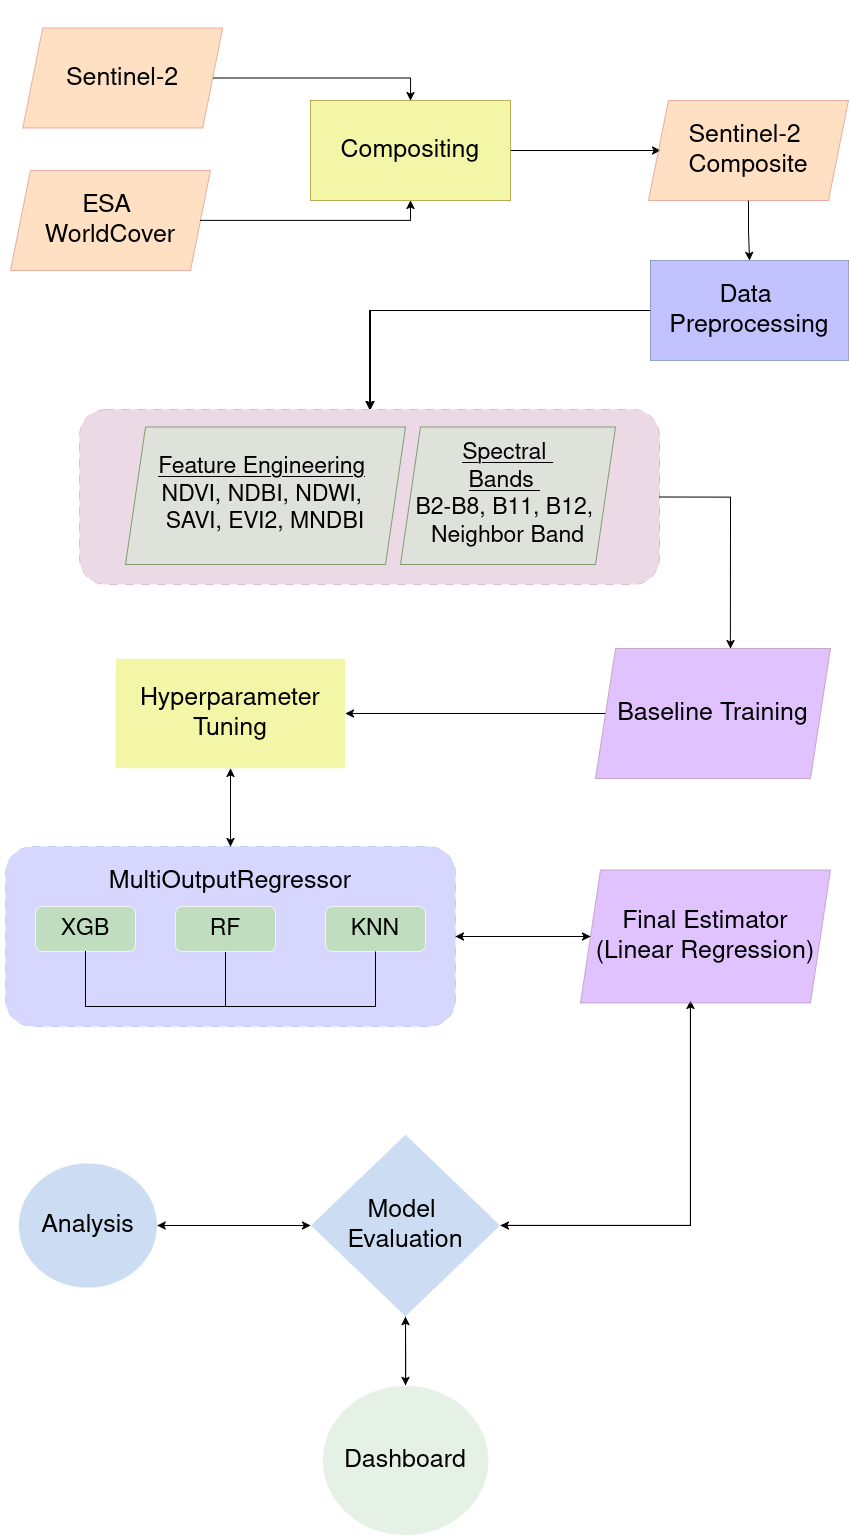

The diagram above was exported from draw.io. Its source (the exported page's mxGraphModel, read from the mxfile embedded in the PNG):
<mxGraphModel dx="3562" dy="1840" grid="1" gridSize="10" guides="1" tooltips="1" connect="1" arrows="1" fold="1" page="1" pageScale="1" pageWidth="850" pageHeight="1100" background="light-dark(#FFFFFF,#FFFFFF)" math="0" shadow="0">
  <root>
    <mxCell id="0" />
    <mxCell id="1" parent="0" />
    <mxCell id="86z5Jqpek5vFI9jv3r-k-4" connectable="0" parent="1" style="group;fillColor=none;opacity=60;" value="" vertex="1">
      <mxGeometry height="110" width="200" x="-200" y="10" as="geometry" />
    </mxCell>
    <mxCell id="86z5Jqpek5vFI9jv3r-k-3" parent="86z5Jqpek5vFI9jv3r-k-4" style="shape=parallelogram;perimeter=parallelogramPerimeter;whiteSpace=wrap;html=1;fixedSize=1;fillColor=light-dark(#FFFFFF,#FFCC99);strokeColor=#b85450;gradientColor=none;opacity=60;" value="&lt;font style=&quot;font-size: 25px;&quot;&gt;&lt;span style=&quot;color: light-dark(rgb(0, 0, 0), rgb(0, 0, 0));&quot;&gt;Sentinel-2&lt;/span&gt;&lt;/font&gt;" vertex="1">
      <mxGeometry height="100" width="200" x="22.22222222222222" y="27.5" as="geometry" />
    </mxCell>
    <mxCell id="86z5Jqpek5vFI9jv3r-k-12" edge="1" parent="1" source="86z5Jqpek5vFI9jv3r-k-5" style="edgeStyle=orthogonalEdgeStyle;rounded=0;orthogonalLoop=1;jettySize=auto;html=1;strokeColor=light-dark(#000000,#000000);">
      <mxGeometry relative="1" as="geometry">
        <mxPoint x="460" y="160" as="targetPoint" />
      </mxGeometry>
    </mxCell>
    <mxCell id="86z5Jqpek5vFI9jv3r-k-5" parent="1" style="rounded=0;whiteSpace=wrap;html=1;fillColor=light-dark(#E3C800,#EBF06B);strokeColor=#B09500;fontColor=#000000;gradientColor=none;opacity=60;" value="&lt;font style=&quot;font-size: 25px;&quot;&gt;&lt;span style=&quot;color: light-dark(rgb(0, 0, 0), rgb(0, 0, 0));&quot;&gt;Compositing&lt;/span&gt;&lt;/font&gt;" vertex="1">
      <mxGeometry height="100" width="200" x="110" y="110" as="geometry" />
    </mxCell>
    <mxCell id="86z5Jqpek5vFI9jv3r-k-10" edge="1" parent="1" source="86z5Jqpek5vFI9jv3r-k-3" style="edgeStyle=orthogonalEdgeStyle;rounded=0;orthogonalLoop=1;jettySize=auto;html=1;strokeColor=light-dark(#000000,#000000);entryX=0.5;entryY=0;entryDx=0;entryDy=0;" target="86z5Jqpek5vFI9jv3r-k-5">
      <mxGeometry relative="1" as="geometry" />
    </mxCell>
    <mxCell id="kSmMrhxTFD1AzUraPxO_-46" edge="1" parent="1" source="86z5Jqpek5vFI9jv3r-k-17" style="edgeStyle=orthogonalEdgeStyle;rounded=0;orthogonalLoop=1;jettySize=auto;html=1;entryX=0.5;entryY=0;entryDx=0;entryDy=0;strokeColor=light-dark(#000000,#000000);exitX=0;exitY=0.5;exitDx=0;exitDy=0;" target="kSmMrhxTFD1AzUraPxO_-44">
      <mxGeometry relative="1" as="geometry" />
    </mxCell>
    <mxCell id="kSmMrhxTFD1AzUraPxO_-86" edge="1" parent="1" source="86z5Jqpek5vFI9jv3r-k-17" style="edgeStyle=orthogonalEdgeStyle;rounded=0;orthogonalLoop=1;jettySize=auto;html=1;entryX=0.5;entryY=0;entryDx=0;entryDy=0;strokeColor=light-dark(#000000,#000000);" target="kSmMrhxTFD1AzUraPxO_-44">
      <mxGeometry relative="1" as="geometry">
        <Array as="points">
          <mxPoint x="170" y="320" />
        </Array>
        <mxPoint x="170" y="370" as="targetPoint" />
      </mxGeometry>
    </mxCell>
    <mxCell id="86z5Jqpek5vFI9jv3r-k-17" parent="1" style="whiteSpace=wrap;html=1;fillColor=light-dark(#DAE8FC,#9999FF);gradientColor=none;strokeColor=#6c8ebf;opacity=60;" value="&lt;div&gt;&lt;font style=&quot;font-size: 25px;&quot;&gt;&lt;span style=&quot;color: light-dark(rgb(0, 0, 0), rgb(0, 0, 0));&quot;&gt;&lt;font&gt;Data&amp;nbsp;&lt;/font&gt;&lt;/span&gt;&lt;/font&gt;&lt;/div&gt;&lt;div&gt;&lt;font style=&quot;font-size: 25px;&quot;&gt;&lt;span style=&quot;color: light-dark(rgb(0, 0, 0), rgb(0, 0, 0));&quot;&gt;&lt;font&gt;Preprocessing&lt;/font&gt;&lt;/span&gt;&lt;/font&gt;&lt;/div&gt;" vertex="1">
      <mxGeometry height="100" width="198.09" x="449.91" y="270" as="geometry" />
    </mxCell>
    <mxCell id="86z5Jqpek5vFI9jv3r-k-18" edge="1" parent="1" source="86z5Jqpek5vFI9jv3r-k-9" style="edgeStyle=orthogonalEdgeStyle;rounded=0;orthogonalLoop=1;jettySize=auto;html=1;strokeColor=light-dark(#000000,#000000);" target="86z5Jqpek5vFI9jv3r-k-17" value="">
      <mxGeometry relative="1" as="geometry" />
    </mxCell>
    <mxCell id="86z5Jqpek5vFI9jv3r-k-19" connectable="0" parent="1" style="group;fillColor=none;gradientColor=none;opacity=60;" value="" vertex="1">
      <mxGeometry height="80" width="180" x="-180" y="180" as="geometry" />
    </mxCell>
    <mxCell id="86z5Jqpek5vFI9jv3r-k-22" parent="86z5Jqpek5vFI9jv3r-k-19" style="shape=parallelogram;perimeter=parallelogramPerimeter;whiteSpace=wrap;html=1;fixedSize=1;fillColor=light-dark(#FFFFFF,#FFCC99);gradientColor=none;strokeColor=#b85450;opacity=60;" value="&lt;div&gt;&lt;font style=&quot;font-size: 25px;&quot;&gt;&lt;span style=&quot;color: light-dark(rgb(0, 0, 0), rgb(0, 0, 0));&quot;&gt;ESA&amp;nbsp;&lt;/span&gt;&lt;/font&gt;&lt;/div&gt;&lt;div&gt;&lt;font style=&quot;font-size: 25px;&quot;&gt;&lt;span style=&quot;color: light-dark(rgb(0, 0, 0), rgb(0, 0, 0));&quot;&gt;WorldCover&lt;/span&gt;&lt;/font&gt;&lt;/div&gt;" vertex="1">
      <mxGeometry height="100" width="200" x="-10" as="geometry" />
    </mxCell>
    <mxCell id="86z5Jqpek5vFI9jv3r-k-23" edge="1" parent="1" source="86z5Jqpek5vFI9jv3r-k-22" style="edgeStyle=orthogonalEdgeStyle;rounded=0;orthogonalLoop=1;jettySize=auto;html=1;entryX=0.5;entryY=1;entryDx=0;entryDy=0;strokeColor=light-dark(#000000,#000000);" target="86z5Jqpek5vFI9jv3r-k-5">
      <mxGeometry relative="1" as="geometry" />
    </mxCell>
    <mxCell id="86z5Jqpek5vFI9jv3r-k-27" connectable="0" parent="1" style="group" value="" vertex="1">
      <mxGeometry height="180" width="614" x="-155" y="414" as="geometry" />
    </mxCell>
    <mxCell id="kSmMrhxTFD1AzUraPxO_-44" parent="86z5Jqpek5vFI9jv3r-k-27" style="rounded=1;whiteSpace=wrap;html=1;fillColor=light-dark(#FFFFFF,#CDA2BE);opacity=40;dashed=1;dashPattern=8 8;strokeColor=light-dark(#000000,#B5739D);" value="" vertex="1">
      <mxGeometry height="175" width="580" x="34" y="5" as="geometry" />
    </mxCell>
    <mxCell id="86z5Jqpek5vFI9jv3r-k-25" parent="86z5Jqpek5vFI9jv3r-k-27" style="shape=parallelogram;perimeter=parallelogramPerimeter;whiteSpace=wrap;html=1;fixedSize=1;fillColor=light-dark(#D5E8D4,#D5E8D4);strokeColor=#82b366;gradientColor=none;opacity=60;" value="&lt;div&gt;&lt;font style=&quot;font-size: 23px;&quot;&gt;&lt;span style=&quot;color: light-dark(rgb(0, 0, 0), rgb(0, 0, 0));&quot;&gt;&lt;u&gt;Feature Engineering&lt;/u&gt;&amp;nbsp;&lt;/span&gt;&lt;/font&gt;&lt;/div&gt;&lt;div&gt;&lt;font style=&quot;font-size: 23px;&quot;&gt;&lt;span style=&quot;color: light-dark(rgb(0, 0, 0), rgb(0, 0, 0));&quot;&gt;NDVI, NDBI, NDWI,&amp;nbsp;&lt;/span&gt;&lt;/font&gt;&lt;/div&gt;&lt;div&gt;&lt;font style=&quot;font-size: 23px;&quot;&gt;&lt;span style=&quot;color: light-dark(rgb(0, 0, 0), rgb(0, 0, 0));&quot;&gt;SAVI,&amp;nbsp;EVI2, MNDBI&lt;/span&gt;&lt;/font&gt;&lt;/div&gt;" vertex="1">
      <mxGeometry height="137.5" width="280" x="80" y="22.5" as="geometry" />
    </mxCell>
    <mxCell id="86z5Jqpek5vFI9jv3r-k-26" parent="86z5Jqpek5vFI9jv3r-k-27" style="shape=parallelogram;perimeter=parallelogramPerimeter;whiteSpace=wrap;html=1;fixedSize=1;fillColor=light-dark(#D5E8D4,#D5E8D4);gradientColor=none;strokeColor=#82b366;opacity=60;" value="&lt;div&gt;&lt;font style=&quot;color: light-dark(rgb(0, 0, 0), rgb(0, 0, 0)); font-size: 23px;&quot;&gt;&lt;u&gt;Spectral&amp;nbsp;&lt;/u&gt;&lt;/font&gt;&lt;/div&gt;&lt;div&gt;&lt;font style=&quot;color: light-dark(rgb(0, 0, 0), rgb(0, 0, 0)); font-size: 23px;&quot;&gt;&lt;u&gt;Bands&amp;nbsp;&lt;/u&gt;&amp;nbsp;&lt;br&gt;&lt;/font&gt;&lt;div&gt;&lt;font style=&quot;color: light-dark(rgb(0, 0, 0), rgb(0, 0, 0)); font-size: 23px;&quot;&gt;B2-B8, B11, B12,&amp;nbsp;&lt;/font&gt;&lt;/div&gt;&lt;div&gt;&lt;font style=&quot;color: light-dark(rgb(0, 0, 0), rgb(0, 0, 0)); font-size: 23px;&quot;&gt;Neighbor Band&lt;/font&gt;&lt;/div&gt;&lt;/div&gt;" vertex="1">
      <mxGeometry height="137.5" width="215" x="355" y="22.5" as="geometry" />
    </mxCell>
    <mxCell id="kSmMrhxTFD1AzUraPxO_-17" connectable="0" parent="1" style="group;strokeColor=none;" value="" vertex="1">
      <mxGeometry height="682" width="790" x="-160" y="658" as="geometry" />
    </mxCell>
    <mxCell id="kSmMrhxTFD1AzUraPxO_-69" edge="1" parent="kSmMrhxTFD1AzUraPxO_-17" source="kSmMrhxTFD1AzUraPxO_-4" style="edgeStyle=orthogonalEdgeStyle;rounded=0;orthogonalLoop=1;jettySize=auto;html=1;entryX=0.5;entryY=0;entryDx=0;entryDy=0;strokeColor=light-dark(#000000,#000000);" target="kSmMrhxTFD1AzUraPxO_-64">
      <mxGeometry relative="1" as="geometry" />
    </mxCell>
    <mxCell id="kSmMrhxTFD1AzUraPxO_-4" parent="kSmMrhxTFD1AzUraPxO_-17" style="whiteSpace=wrap;html=1;rounded=0;fillColor=light-dark(#FFFFFF,#EBF06B);opacity=60;" value="&lt;font style=&quot;color: light-dark(rgb(0, 0, 0), rgb(0, 0, 0)); font-size: 25px;&quot;&gt;Hyperparameter Tuning&lt;/font&gt;" vertex="1">
      <mxGeometry height="110" width="230" x="75" y="10" as="geometry" />
    </mxCell>
    <mxCell id="kSmMrhxTFD1AzUraPxO_-70" edge="1" parent="kSmMrhxTFD1AzUraPxO_-17" source="kSmMrhxTFD1AzUraPxO_-64" style="edgeStyle=orthogonalEdgeStyle;rounded=0;orthogonalLoop=1;jettySize=auto;html=1;entryX=0.5;entryY=1;entryDx=0;entryDy=0;strokeColor=light-dark(#000000,#000000);" target="kSmMrhxTFD1AzUraPxO_-4">
      <mxGeometry relative="1" as="geometry" />
    </mxCell>
    <mxCell id="kSmMrhxTFD1AzUraPxO_-76" edge="1" parent="kSmMrhxTFD1AzUraPxO_-17" source="kSmMrhxTFD1AzUraPxO_-64" style="edgeStyle=orthogonalEdgeStyle;rounded=0;orthogonalLoop=1;jettySize=auto;html=1;strokeColor=light-dark(#000000,#000000);entryX=0;entryY=0.5;entryDx=0;entryDy=0;" target="kSmMrhxTFD1AzUraPxO_-10">
      <mxGeometry relative="1" as="geometry">
        <mxPoint x="85" y="332" as="targetPoint" />
      </mxGeometry>
    </mxCell>
    <mxCell id="kSmMrhxTFD1AzUraPxO_-64" parent="kSmMrhxTFD1AzUraPxO_-17" style="rounded=1;whiteSpace=wrap;html=1;fillColor=light-dark(#FFFFFF,#9999FF);opacity=40;verticalAlign=top;dashed=1;dashPattern=8 8;strokeColor=light-dark(#000000,#7EA6E0);" value="&lt;br&gt;&lt;div&gt;&lt;font style=&quot;font-size: 25px;&quot;&gt;&lt;span style=&quot;color: light-dark(rgb(0, 0, 0), rgb(0, 0, 0));&quot;&gt;MultiOutputRegressor&lt;/span&gt;&lt;/font&gt;&lt;/div&gt;" vertex="1">
      <mxGeometry height="180" width="450" x="-35" y="198" as="geometry" />
    </mxCell>
    <mxCell id="kSmMrhxTFD1AzUraPxO_-24" edge="1" parent="kSmMrhxTFD1AzUraPxO_-17" source="kSmMrhxTFD1AzUraPxO_-15" style="edgeStyle=orthogonalEdgeStyle;rounded=0;orthogonalLoop=1;jettySize=auto;html=1;entryX=1;entryY=0.5;entryDx=0;entryDy=0;strokeColor=light-dark(#000000,#000000);" target="kSmMrhxTFD1AzUraPxO_-4">
      <mxGeometry relative="1" as="geometry" />
    </mxCell>
    <mxCell id="kSmMrhxTFD1AzUraPxO_-15" parent="kSmMrhxTFD1AzUraPxO_-17" style="shape=parallelogram;perimeter=parallelogramPerimeter;whiteSpace=wrap;html=1;fixedSize=1;rounded=0;fillColor=light-dark(#E6D0DE,#CC99FF);gradientColor=none;strokeColor=#996185;opacity=60;" value="&lt;font style=&quot;font-size: 25px;&quot;&gt;&lt;span style=&quot;color: light-dark(rgb(0, 0, 0), rgb(0, 0, 0));&quot;&gt;&lt;font&gt;Baseline Training&lt;/font&gt;&lt;/span&gt;&lt;/font&gt;" vertex="1">
      <mxGeometry height="130" width="235" x="555" as="geometry" />
    </mxCell>
    <mxCell id="kSmMrhxTFD1AzUraPxO_-47" connectable="0" parent="kSmMrhxTFD1AzUraPxO_-17" style="group" value="" vertex="1">
      <mxGeometry height="170" width="798.75" x="-40" y="512" as="geometry" />
    </mxCell>
    <mxCell id="kSmMrhxTFD1AzUraPxO_-85" edge="1" parent="kSmMrhxTFD1AzUraPxO_-47" source="kSmMrhxTFD1AzUraPxO_-38" style="edgeStyle=orthogonalEdgeStyle;rounded=0;orthogonalLoop=1;jettySize=auto;html=1;entryX=0;entryY=0.5;entryDx=0;entryDy=0;strokeColor=light-dark(#000000,#000000);" target="kSmMrhxTFD1AzUraPxO_-12">
      <mxGeometry relative="1" as="geometry" />
    </mxCell>
    <mxCell id="kSmMrhxTFD1AzUraPxO_-38" parent="kSmMrhxTFD1AzUraPxO_-47" style="ellipse;whiteSpace=wrap;html=1;fillColor=light-dark(#FFFFFF,#A9C4EB);rounded=0;gradientColor=none;opacity=60;" value="&lt;font style=&quot;font-size: 25px;&quot;&gt;&lt;span style=&quot;color: light-dark(rgb(0, 0, 0), rgb(0, 0, 0));&quot;&gt;&lt;font&gt;Analysis&lt;/font&gt;&lt;/span&gt;&lt;/font&gt;" vertex="1">
      <mxGeometry height="125" width="138.75" x="18" y="2.5" as="geometry" />
    </mxCell>
    <mxCell id="kSmMrhxTFD1AzUraPxO_-39" edge="1" parent="kSmMrhxTFD1AzUraPxO_-47" source="kSmMrhxTFD1AzUraPxO_-12" style="edgeStyle=orthogonalEdgeStyle;rounded=0;orthogonalLoop=1;jettySize=auto;html=1;strokeColor=light-dark(#000000,#000000);" target="kSmMrhxTFD1AzUraPxO_-38" value="">
      <mxGeometry relative="1" as="geometry" />
    </mxCell>
    <mxCell id="kSmMrhxTFD1AzUraPxO_-84" edge="1" parent="kSmMrhxTFD1AzUraPxO_-47" source="kSmMrhxTFD1AzUraPxO_-12" style="edgeStyle=orthogonalEdgeStyle;rounded=0;orthogonalLoop=1;jettySize=auto;html=1;strokeColor=light-dark(#000000,#000000);">
      <mxGeometry relative="1" as="geometry">
        <mxPoint x="690" y="-160" as="targetPoint" />
      </mxGeometry>
    </mxCell>
    <mxCell id="kSmMrhxTFD1AzUraPxO_-12" parent="kSmMrhxTFD1AzUraPxO_-47" style="rhombus;whiteSpace=wrap;html=1;rounded=0;fillColor=light-dark(#FFFFFF,#A9C4EB);gradientColor=none;opacity=60;" value="&lt;div&gt;&lt;font style=&quot;color: light-dark(rgb(0, 0, 0), rgb(0, 0, 0)); font-size: 25px;&quot;&gt;Model&amp;nbsp;&lt;/font&gt;&lt;/div&gt;&lt;div&gt;&lt;font style=&quot;color: light-dark(rgb(0, 0, 0), rgb(0, 0, 0)); font-size: 25px;&quot;&gt;Evaluation&lt;/font&gt;&lt;/div&gt;" vertex="1">
      <mxGeometry height="182.5" width="190" x="310" y="-26.25" as="geometry" />
    </mxCell>
    <mxCell id="kSmMrhxTFD1AzUraPxO_-63" edge="1" parent="kSmMrhxTFD1AzUraPxO_-17" source="kSmMrhxTFD1AzUraPxO_-49" style="edgeStyle=orthogonalEdgeStyle;rounded=0;orthogonalLoop=1;jettySize=auto;html=1;endArrow=none;endFill=0;strokeColor=light-dark(#000000,#000000);">
      <mxGeometry relative="1" as="geometry">
        <mxPoint x="185" y="358" as="targetPoint" />
      </mxGeometry>
    </mxCell>
    <mxCell id="kSmMrhxTFD1AzUraPxO_-49" parent="kSmMrhxTFD1AzUraPxO_-17" style="rounded=1;whiteSpace=wrap;html=1;strokeColor=light-dark(#000000,#FFFFFF);fillColor=light-dark(#FFFFFF,#B9E0A5);opacity=70;" value="&lt;font style=&quot;font-size: 23px;&quot;&gt;&lt;span style=&quot;color: light-dark(rgb(0, 0, 0), rgb(0, 0, 0));&quot;&gt;RF&lt;/span&gt;&lt;/font&gt;" vertex="1">
      <mxGeometry height="45" width="100" x="135" y="258" as="geometry" />
    </mxCell>
    <mxCell id="kSmMrhxTFD1AzUraPxO_-50" parent="kSmMrhxTFD1AzUraPxO_-17" style="rounded=1;whiteSpace=wrap;html=1;fillColor=light-dark(#FFFFFF,#B9E0A5);opacity=70;" value="&lt;font style=&quot;font-size: 23px;&quot;&gt;&lt;span style=&quot;color: light-dark(rgb(0, 0, 0), rgb(0, 0, 0));&quot;&gt;KNN&lt;/span&gt;&lt;/font&gt;" vertex="1">
      <mxGeometry height="45" width="100" x="285" y="258" as="geometry" />
    </mxCell>
    <mxCell id="kSmMrhxTFD1AzUraPxO_-78" edge="1" parent="kSmMrhxTFD1AzUraPxO_-17" source="kSmMrhxTFD1AzUraPxO_-10" style="edgeStyle=orthogonalEdgeStyle;rounded=0;orthogonalLoop=1;jettySize=auto;html=1;entryX=1;entryY=0.5;entryDx=0;entryDy=0;strokeColor=light-dark(#000000,#000000);" target="kSmMrhxTFD1AzUraPxO_-64">
      <mxGeometry relative="1" as="geometry" />
    </mxCell>
    <mxCell id="kSmMrhxTFD1AzUraPxO_-82" edge="1" parent="kSmMrhxTFD1AzUraPxO_-17" source="kSmMrhxTFD1AzUraPxO_-10" style="edgeStyle=orthogonalEdgeStyle;rounded=0;orthogonalLoop=1;jettySize=auto;html=1;entryX=1;entryY=0.5;entryDx=0;entryDy=0;strokeColor=light-dark(#000000,#000000);" target="kSmMrhxTFD1AzUraPxO_-12">
      <mxGeometry relative="1" as="geometry">
        <Array as="points">
          <mxPoint x="650" y="577" />
        </Array>
      </mxGeometry>
    </mxCell>
    <mxCell id="kSmMrhxTFD1AzUraPxO_-10" parent="kSmMrhxTFD1AzUraPxO_-17" style="shape=parallelogram;perimeter=parallelogramPerimeter;whiteSpace=wrap;html=1;fixedSize=1;rounded=0;fillColor=light-dark(#E6D0DE,#CC99FF);gradientColor=none;strokeColor=#996185;opacity=60;" value="&lt;div&gt;&lt;font style=&quot;font-size: 25px;&quot;&gt;&lt;span style=&quot;color: light-dark(rgb(0, 0, 0), rgb(0, 0, 0));&quot;&gt;Final Estimator&lt;/span&gt;&lt;/font&gt;&lt;/div&gt;&lt;div&gt;&lt;font style=&quot;font-size: 25px;&quot;&gt;&lt;span style=&quot;color: light-dark(rgb(0, 0, 0), rgb(0, 0, 0));&quot;&gt;(Linear Regression)&lt;/span&gt;&lt;/font&gt;&lt;/div&gt;" vertex="1">
      <mxGeometry height="133" width="250" x="540" y="221.5" as="geometry" />
    </mxCell>
    <mxCell id="kSmMrhxTFD1AzUraPxO_-72" edge="1" parent="1" source="kSmMrhxTFD1AzUraPxO_-41" style="edgeStyle=orthogonalEdgeStyle;rounded=0;orthogonalLoop=1;jettySize=auto;html=1;strokeColor=light-dark(#000000,#000000);" target="kSmMrhxTFD1AzUraPxO_-12">
      <mxGeometry relative="1" as="geometry" />
    </mxCell>
    <mxCell id="kSmMrhxTFD1AzUraPxO_-41" parent="1" style="ellipse;whiteSpace=wrap;html=1;fillColor=light-dark(#FFFFFF,#D5E8D4);rounded=0;gradientColor=none;opacity=60;" value="&lt;font style=&quot;color: light-dark(rgb(0, 0, 0), rgb(0, 0, 0)); font-size: 25px;&quot;&gt;Dashboard&lt;/font&gt;" vertex="1">
      <mxGeometry height="150" width="166.25" x="122" y="1395" as="geometry" />
    </mxCell>
    <mxCell id="kSmMrhxTFD1AzUraPxO_-45" edge="1" parent="1" source="kSmMrhxTFD1AzUraPxO_-44" style="edgeStyle=orthogonalEdgeStyle;rounded=0;orthogonalLoop=1;jettySize=auto;html=1;entryX=0.574;entryY=0;entryDx=0;entryDy=0;entryPerimeter=0;exitX=1;exitY=0.5;exitDx=0;exitDy=0;strokeColor=light-dark(#000000,#000000);" target="kSmMrhxTFD1AzUraPxO_-15">
      <mxGeometry relative="1" as="geometry" />
    </mxCell>
    <mxCell id="kSmMrhxTFD1AzUraPxO_-48" parent="1" style="rounded=1;whiteSpace=wrap;html=1;fillColor=light-dark(#FFFFFF,#B9E0A5);opacity=70;" value="&lt;font style=&quot;font-size: 23px;&quot;&gt;&lt;span style=&quot;color: light-dark(rgb(0, 0, 0), rgb(0, 0, 0));&quot;&gt;XGB&lt;/span&gt;&lt;/font&gt;" vertex="1">
      <mxGeometry height="45" width="100" x="-165" y="916" as="geometry" />
    </mxCell>
    <mxCell id="kSmMrhxTFD1AzUraPxO_-58" edge="1" parent="1" source="kSmMrhxTFD1AzUraPxO_-48" style="edgeStyle=orthogonalEdgeStyle;rounded=0;orthogonalLoop=1;jettySize=auto;html=1;entryX=0.5;entryY=1;entryDx=0;entryDy=0;shape=wire;dashed=1;endArrow=none;endFill=0;fontColor=light-dark(#000000,#000000);strokeColor=light-dark(#000000,#000000);" target="kSmMrhxTFD1AzUraPxO_-50">
      <mxGeometry relative="1" as="geometry">
        <Array as="points">
          <mxPoint x="-115" y="1016" />
          <mxPoint x="175" y="1016" />
        </Array>
        <mxPoint x="179" y="1000.01" as="targetPoint" />
      </mxGeometry>
    </mxCell>
    <mxCell id="kSmMrhxTFD1AzUraPxO_-75" edge="1" parent="1" source="kSmMrhxTFD1AzUraPxO_-12" style="edgeStyle=orthogonalEdgeStyle;rounded=0;orthogonalLoop=1;jettySize=auto;html=1;entryX=0.5;entryY=0;entryDx=0;entryDy=0;strokeColor=light-dark(#000000,#000000);" target="kSmMrhxTFD1AzUraPxO_-41">
      <mxGeometry relative="1" as="geometry" />
    </mxCell>
    <mxCell id="86z5Jqpek5vFI9jv3r-k-9" parent="1" style="shape=parallelogram;perimeter=parallelogramPerimeter;whiteSpace=wrap;html=1;fixedSize=1;fillColor=light-dark(#FFFFFF,#FFCC99);strokeColor=#b85450;gradientColor=none;opacity=60;" value="&lt;div&gt;&lt;font style=&quot;color: light-dark(rgb(0, 0, 0), rgb(0, 0, 0)); font-size: 25px;&quot;&gt;&lt;span style=&quot;color: light-dark(rgb(0, 0, 0), rgb(0, 0, 0));&quot;&gt;Sentinel-2&amp;nbsp;&lt;/span&gt;&lt;/font&gt;&lt;/div&gt;&lt;div&gt;&lt;font style=&quot;color: light-dark(rgb(0, 0, 0), rgb(0, 0, 0)); font-size: 25px;&quot;&gt;&lt;span style=&quot;color: light-dark(rgb(0, 0, 0), rgb(0, 0, 0));&quot;&gt;Composite&lt;/span&gt;&lt;/font&gt;&lt;/div&gt;" vertex="1">
      <mxGeometry height="100" width="200" x="448" y="110" as="geometry" />
    </mxCell>
  </root>
</mxGraphModel>